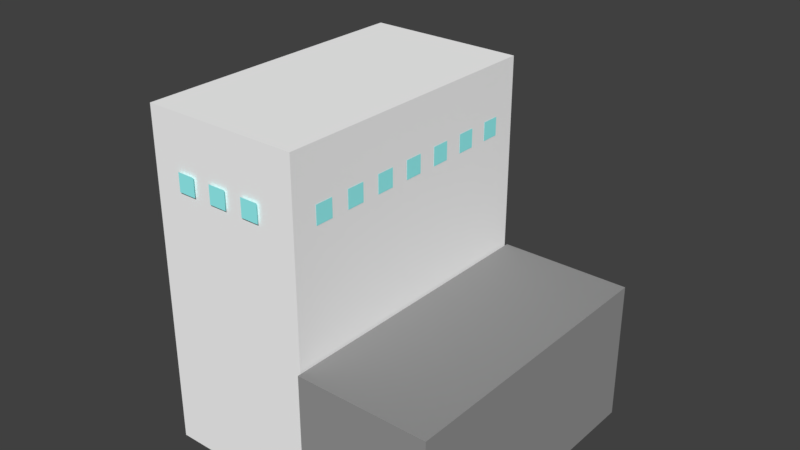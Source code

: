 # Source: rocket_factory.blend  (saved by Blender 2.79.0; exported with 4.5.12 LTS)
import bpy
from mathutils import Matrix  # noqa: F401  (used for matrix-valued properties, if any)

bpy.ops.wm.read_factory_settings(use_empty=True)
scene = bpy.context.scene
scene.name = 'Scene'

# ---- collections
col_collection_1 = bpy.data.collections.new('Collection 1'); scene.collection.children.link(col_collection_1)

# ---- materials (node trees are filled in below, after node groups)
mat_material = bpy.data.materials.new('Material')
mat_material.alpha_threshold = 0.0
mat_material.use_transparent_shadow = False
mat_material.diffuse_color = (1.0, 1.0, 1.0, 1.0)
mat_material.roughness = 0.5
mat_material_001 = bpy.data.materials.new('Material.001')
mat_material_001.alpha_threshold = 0.0
mat_material_001.use_transparent_shadow = False
mat_material_001.diffuse_color = (0.04696, 0.01646, 1.196e-07, 1.0)
mat_material_001.roughness = 0.5
mat_material_004 = bpy.data.materials.new('Material.004')
mat_material_004.alpha_threshold = 0.0
mat_material_004.use_transparent_shadow = False
mat_material_004.diffuse_color = (0.3185, 0.3185, 0.3185, 1.0)
mat_material_004.roughness = 0.5
mat_material_005 = bpy.data.materials.new('Material.005')
mat_material_005.alpha_threshold = 0.0
mat_material_005.use_transparent_shadow = False
mat_material_005.diffuse_color = (0.3374, 1.0, 1.0, 1.0)
mat_material_005.roughness = 0.5
mat_material_002 = bpy.data.materials.new('Material.002')
mat_material_002.alpha_threshold = 0.0
mat_material_002.use_transparent_shadow = False
mat_material_002.roughness = 0.5

# ---- material node trees

# ---- world
world_world = bpy.data.worlds.new('World'); scene.world = world_world
world_world.color = (0.05088, 0.05088, 0.05088)
world_world.use_sun_shadow = False
world_world.sun_shadow_jitter_overblur = 0.0
world_world.cycles.sampling_method = 'MANUAL'

# ---- meshes
me_cube_002 = bpy.data.meshes.new('Cube.002')
me_cube_002.from_pydata([(-1.0, -0.1071, -1.632), (-1.0, 1.0, -1.632), (1.0, -0.1071, -1.632), (1.0, 1.0, -1.632), (-1.0, 1.0, 0.7015), (1.0, 1.0, 0.7015), (1.0, -0.1071, 0.7015), (-1.0, -0.1071, 0.7015), (-1.029, -0.1162, -1.633), (-1.029, -0.1162, -0.6504), (1.015, -0.1162, -1.633), (1.015, -0.1162, -0.6504), (-1.029, -1.035, -1.633), (-1.029, -1.035, -0.6504), (1.015, -1.035, -1.633), (1.015, -1.035, -0.6504), (-0.06087, -0.1088, 0.3401), (-0.06087, -0.1088, 0.2126), (0.06668, -0.1088, 0.3401), (0.06668, -0.1088, 0.2126), (0.1942, -0.1088, 0.3401), (0.1942, -0.1088, 0.2126), (0.3218, -0.1088, 0.3401), (0.3218, -0.1088, 0.2126), (0.4493, -0.1088, 0.3401), (0.4493, -0.1088, 0.2126), (0.5769, -0.1088, 0.3401), (0.5769, -0.1088, 0.2126), (0.7044, -0.1088, 0.3401), (0.7044, -0.1088, 0.2126), (0.832, -0.1088, 0.3401), (0.832, -0.1088, 0.2126), (-0.316, -0.1088, 0.3401), (-0.316, -0.1088, 0.2126), (-0.1884, -0.1088, 0.3401), (-0.1884, -0.1088, 0.2126), (-0.5711, -0.1088, 0.3401), (-0.5711, -0.1088, 0.2126), (-0.4435, -0.1088, 0.3401), (-0.4435, -0.1088, 0.2126), (-0.8262, -0.1088, 0.3401), (-0.8262, -0.1088, 0.2126), (-0.6986, -0.1088, 0.3401), (-0.6986, -0.1088, 0.2126), (-0.06197, 1.019, 0.3401), (-0.06197, 1.019, 0.2126), (0.06558, 1.019, 0.3401), (0.06558, 1.019, 0.2126), (0.1931, 1.019, 0.3401), (0.1931, 1.019, 0.2126), (0.3207, 1.019, 0.3401), (0.3207, 1.019, 0.2126), (0.4482, 1.019, 0.3401), (0.4482, 1.019, 0.2126), (0.5758, 1.019, 0.3401), (0.5758, 1.019, 0.2126), (0.7033, 1.019, 0.3401), (0.7033, 1.019, 0.2126), (0.8309, 1.019, 0.3401), (0.8309, 1.019, 0.2126), (-0.3171, 1.019, 0.3401), (-0.3171, 1.019, 0.2126), (-0.1895, 1.019, 0.3401), (-0.1895, 1.019, 0.2126), (-0.5722, 1.019, 0.3401), (-0.5722, 1.019, 0.2126), (-0.4446, 1.019, 0.3401), (-0.4446, 1.019, 0.2126), (-0.8273, 1.019, 0.3401), (-0.8273, 1.019, 0.2126), (-0.6997, 1.019, 0.3401), (-0.6997, 1.019, 0.2126), (-1.018, 0.4014, 0.3401), (-1.018, 0.4014, 0.2126), (-1.018, 0.529, 0.3401), (-1.018, 0.529, 0.2126), (-1.018, 0.6565, 0.3401), (-1.018, 0.6565, 0.2126), (-1.018, 0.7841, 0.3401), (-1.018, 0.7841, 0.2126), (-1.018, 0.1463, 0.3401), (-1.018, 0.1463, 0.2126), (-1.018, 0.2739, 0.3401), (-1.018, 0.2739, 0.2126), (1.023, 0.3376, 0.3401), (1.023, 0.3376, 0.2126), (1.023, 0.4652, 0.3401), (1.023, 0.4652, 0.2126), (1.023, 0.5927, 0.3401), (1.023, 0.5927, 0.2126), (1.023, 0.7203, 0.3401), (1.023, 0.7203, 0.2126), (1.023, 0.08252, 0.3401), (1.023, 0.08253, 0.2126), (1.023, 0.2101, 0.3401), (1.023, 0.2101, 0.2126)], [], [(3, 5, 6, 2), (6, 7, 0, 2), (0, 7, 4, 1), (1, 4, 5, 3), (1, 3, 2, 0), (4, 7, 6, 5), (8, 9, 11, 10), (10, 11, 15, 14), (14, 15, 13, 12), (12, 13, 9, 8), (10, 14, 12, 8), (15, 11, 9, 13), (16, 17, 19, 18), (20, 21, 23, 22), (24, 25, 27, 26), (28, 29, 31, 30), (32, 33, 35, 34), (36, 37, 39, 38), (40, 41, 43, 42), (44, 45, 47, 46), (48, 49, 51, 50), (52, 53, 55, 54), (56, 57, 59, 58), (60, 61, 63, 62), (64, 65, 67, 66), (68, 69, 71, 70), (72, 73, 75, 74), (76, 77, 79, 78), (80, 81, 83, 82), (84, 85, 87, 86), (88, 89, 91, 90), (92, 93, 95, 94)])
me_cube_002.polygons.foreach_set('material_index', [0, 0, 0, 0, 0, 0, 2, 2, 2, 2, 2, 2, 3, 3, 3, 3, 3, 3, 3, 3, 3, 3, 3, 3, 3, 3, 3, 3, 3, 3, 3, 3])
me_cube_002.materials.append(mat_material)
me_cube_002.materials.append(mat_material_001)
me_cube_002.materials.append(mat_material_004)
me_cube_002.materials.append(mat_material_005)
me_cube_002.use_remesh_preserve_volume = False
me_cube_002.use_remesh_preserve_attributes = False
me_cube_002.use_mirror_vertex_groups = False
me_cube_002.update()
me_cube_001 = bpy.data.meshes.new('Cube.001')
me_cube_001.from_pydata([(-1.0, -1.0, -1.0), (-1.0, -1.0, 1.0), (-1.0, 1.0, -1.0), (-1.0, 1.0, 1.0), (1.0, -1.0, -1.0), (1.0, -1.0, 1.0), (1.0, 1.0, -1.0), (1.0, 1.0, 1.0)], [(2, 0), (0, 1), (1, 3), (3, 2), (6, 2), (3, 7), (7, 6), (4, 6), (7, 5), (5, 4), (0, 4), (5, 1)], [])
me_cube_001.materials.append(mat_material_002)
me_cube_001.use_remesh_preserve_volume = False
me_cube_001.use_remesh_preserve_attributes = False
me_cube_001.use_mirror_vertex_groups = False
me_cube_001.update()

# ---- objects
ob_cube = bpy.data.objects.new('Cube', me_cube_002)
ob_boundary = bpy.data.objects.new('Boundary', me_cube_001)

# ---- transforms, parenting, visibility, modifiers, constraints
ob_cube.location = (-0.1563, 0.05201, -5.273)
ob_cube.rotation_euler = (0.0, -0.0, 1.571)
ob_cube.scale = (15.68, 15.68, 15.68)
ob_cube.lineart.crease_threshold = 0.0
ob_boundary.location = (0.0, 0.0, 0.0)
ob_boundary.scale = (16.0, 16.0, 16.0)
ob_boundary.lineart.crease_threshold = 0.0

# ---- collection membership
col_collection_1.objects.link(ob_cube)
col_collection_1.objects.link(ob_boundary)

# ---- scene / render settings (as saved in the file)
scene.frame_start = 1; scene.frame_end = 250; scene.frame_set(0)
scene.render.engine = 'BLENDER_EEVEE_NEXT'
scene.render.resolution_percentage = 50
scene.render.dither_intensity = 0.0
scene.cycles.use_denoising = False
scene.cycles.samples = 128
scene.cycles.sampling_pattern = 'TABULATED_SOBOL'
scene.cycles.use_adaptive_sampling = False
scene.cycles.use_light_tree = False
scene.cycles.blur_glossy = 0.0
scene.cycles.sample_clamp_indirect = 0.0
scene.view_settings.view_transform = 'Standard'
bpy.context.view_layer.update()

# ---- added for rendering (the .blend has no active camera and no usable light): camera, sun
cam_auto = bpy.data.cameras.new('AutoCamera')
cam_auto.lens = 50.0
cam_auto.sensor_width = 36.0
cam_auto.clip_end = 1060.89
ob_auto_camera = bpy.data.objects.new('AutoCamera', cam_auto)
scene.collection.objects.link(ob_auto_camera)
ob_auto_camera.location = (60.4181, -72.5389, 40.9243)
ob_auto_camera.rotation_euler = (1.09748, -7.21219e-08, 0.694738)
scene.camera = ob_auto_camera
light_auto_sun = bpy.data.lights.new('AutoSun', 'SUN')
light_auto_sun.energy = 3.0
light_auto_sun.angle = 0.0523599
ob_auto_sun = bpy.data.objects.new('AutoSun', light_auto_sun)
scene.collection.objects.link(ob_auto_sun)
ob_auto_sun.rotation_euler = (0.872665, 0.174533, 0.523599)
bpy.context.view_layer.update()
